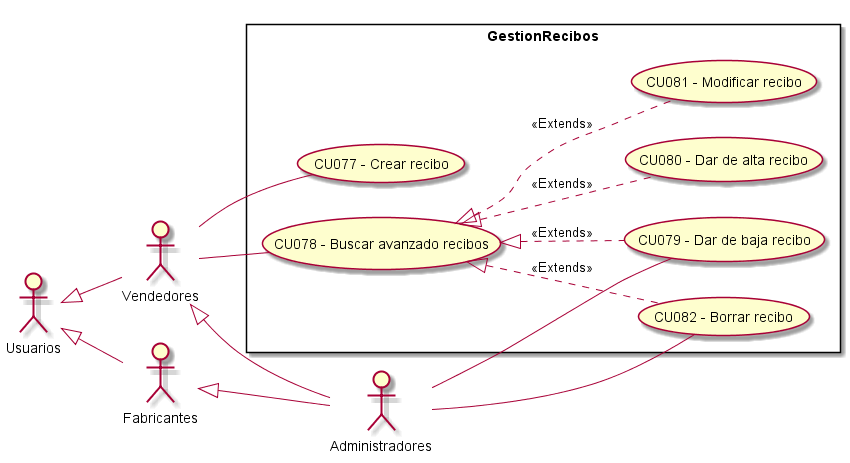

The diagram above was rendered by PlantUML. Its source (embedded in the PNG):
@startuml GestionRecibos
top to bottom direction
:Usuarios: 
:Administradores: 
:Vendedores:
:Fabricantes:

Usuarios <|-- Vendedores
Usuarios <|-- Fabricantes
Vendedores <|-- Administradores
Fabricantes <|-- Administradores

 left to right direction

rectangle GestionRecibos{
    UseCase "CU077 - Crear recibo" as C
    UseCase "CU078 - Buscar avanzado recibos " as BA
    UseCase "CU079 - Dar de baja recibo" as DB
    UseCase "CU080 - Dar de alta recibo" as DA
    UseCase "CU081 - Modificar recibo" as M
    UseCase "CU082 - Borrar recibo" as B
    BA <|.. M : <<Extends>>
    BA <|.. DA : <<Extends>>
    BA <|.. DB : <<Extends>>
    BA <|.. B : <<Extends>>
}
    Vendedores -- C
    Vendedores -- BA
    Administradores -- B
    Administradores -- DB

@enduml